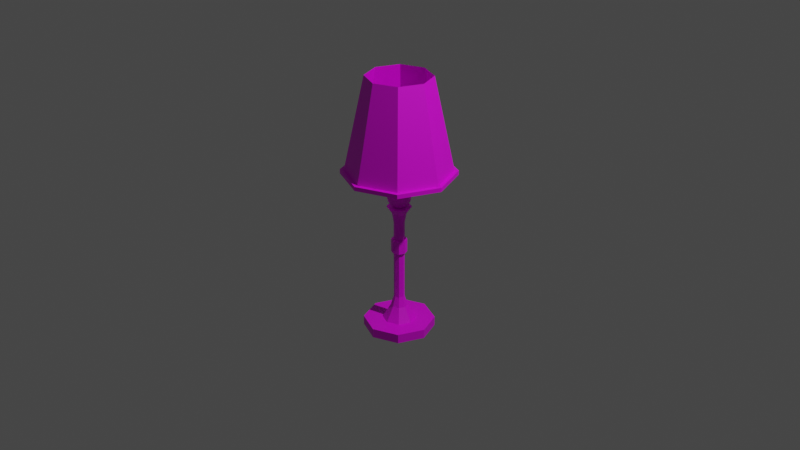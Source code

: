 # Source: multidecor_silvered_desk_lamp.blend  (saved by Blender 2.82.7; exported with 4.5.12 LTS)
import bpy
from mathutils import Matrix  # noqa: F401  (used for matrix-valued properties, if any)

bpy.ops.wm.read_factory_settings(use_empty=True)
scene = bpy.context.scene
scene.name = 'Scene'

# ---- collections
col_collection = bpy.data.collections.new('Collection'); scene.collection.children.link(col_collection)

# ---- images (referenced by path relative to the original .blend; pixels are not part of the script)
import os
ASSET_DIR = os.environ.get("B2B_ASSET_DIR", "")  # directory of the original .blend (textures are referenced by path, not embedded)
HERE = os.path.dirname(os.path.abspath(__file__))  # packed textures are extracted next to this script under _unpacked/

def load_image(name, relpath, width, height, colorspace="sRGB"):
    """Load a texture the original file referenced (path relative to the .blend, or extracted next to this script)."""
    p = next((c for c in (os.path.join(HERE, relpath), os.path.join(ASSET_DIR, relpath)) if relpath and os.path.exists(c)), "")
    if p:
        img = bpy.data.images.load(p, check_existing=True)
        img.name = name
    else:  # same state as the original file: an image datablock whose file is absent (Cycles renders it pink)
        img = bpy.data.images.new(name, width, height)
        img.source = "FILE"
        img.filepath = "//" + (relpath or name)
    img.colorspace_settings.name = colorspace
    return img
img_multidecor_silvered_lampshade_png = load_image('multidecor_silvered_lampshade.png', 'multidecor_silvered_lampshade.png', 1024, 1024, 'sRGB')
img_multidecor_silver_material_png = load_image('multidecor_silver_material.png', 'multidecor_silver_material.png', 1024, 1024, 'sRGB')

# ---- materials (node trees are filled in below, after node groups)
mat_material_001 = bpy.data.materials.new('Material.001')
mat_material_001.use_transparent_shadow = False
mat_material_002 = bpy.data.materials.new('Material.002')
mat_material_002.use_transparent_shadow = False

# ---- material node trees
mat_material_001.use_nodes = True; mat_material_001.node_tree.nodes.clear()
_N = mat_material_001.node_tree.nodes; _L = mat_material_001.node_tree.links
n0 = _N.new('ShaderNodeOutputMaterial'); n0.name = 'Material Output'; n0.location = (300, 300)
n1 = _N.new('ShaderNodeBsdfPrincipled'); n1.name = 'Principled BSDF'; n1.location = (10, 300)
n1.distribution = 'GGX'
n1.subsurface_method = 'BURLEY'
n1.inputs[3].default_value = 1.45
n1.inputs[27].default_value = (0.0, 0.0, 0.0, 1.0)
n1.inputs[28].default_value = 1.0
n2 = _N.new('ShaderNodeTexImage'); n2.name = 'Image Texture'; n2.location = (-280, 280)
n2.image = img_multidecor_silvered_lampshade_png
n2.interpolation = 'Closest'
_L.new(n1.outputs[0], n0.inputs[0])
_L.new(n2.outputs[0], n1.inputs[0])
n0.is_active_output = True
mat_material_002.use_nodes = True; mat_material_002.node_tree.nodes.clear()
_N = mat_material_002.node_tree.nodes; _L = mat_material_002.node_tree.links
n0 = _N.new('ShaderNodeOutputMaterial'); n0.name = 'Material Output'; n0.location = (300, 300)
n1 = _N.new('ShaderNodeBsdfPrincipled'); n1.name = 'Principled BSDF'; n1.location = (10, 300)
n1.distribution = 'GGX'
n1.subsurface_method = 'BURLEY'
n1.inputs[3].default_value = 1.45
n1.inputs[27].default_value = (0.0, 0.0, 0.0, 1.0)
n1.inputs[28].default_value = 1.0
n2 = _N.new('ShaderNodeTexImage'); n2.name = 'Image Texture'; n2.location = (-280, 280)
n2.image = img_multidecor_silver_material_png
n2.interpolation = 'Closest'
_L.new(n1.outputs[0], n0.inputs[0])
_L.new(n2.outputs[0], n1.inputs[0])
n0.is_active_output = True

# ---- world
world_world = bpy.data.worlds.new('World'); scene.world = world_world
world_world.use_nodes = True; world_world.node_tree.nodes.clear()
_N = world_world.node_tree.nodes; _L = world_world.node_tree.links
n0 = _N.new('ShaderNodeOutputWorld'); n0.name = 'World Output'; n0.location = (300, 300)
n1 = _N.new('ShaderNodeBackground'); n1.name = 'Background'; n1.location = (10, 300)
n1.inputs[0].default_value = (0.05088, 0.05088, 0.05088, 1.0)
_L.new(n1.outputs[0], n0.inputs[0])
n0.is_active_output = True
world_world.color = (0.05088, 0.05088, 0.05088)
world_world.use_sun_shadow = False
world_world.sun_shadow_jitter_overblur = 0.0

# ---- cameras
cam_camera = bpy.data.cameras.new('Camera')
cam_camera.clip_end = 100.0
cam_camera.ortho_scale = 7.314

# ---- lights
light_light = bpy.data.lights.new('Light', 'POINT')
light_light.transmission_factor = 0.0
light_light.energy = 1000.0
light_light.shadow_soft_size = 0.1
light_light.shadow_maximum_resolution = 0.006
light_light.use_absolute_resolution = True

# ---- meshes
me_cylinder = bpy.data.meshes.new('Cylinder')
me_cylinder.from_pydata([(-1.304e-08, 0.75, -1.0), (-1.304e-08, 0.75, -0.8), (0.5303, 0.5303, -1.0), (0.5303, 0.5303, -0.8), (0.75, -3.278e-08, -1.0), (0.75, -3.278e-08, -0.8), (0.5303, -0.5303, -1.0), (0.5303, -0.5303, -0.8), (-7.861e-08, -0.75, -1.0), (-7.861e-08, -0.75, -0.8), (-0.5303, -0.5303, -1.0), (-0.5303, -0.5303, -0.8), (-0.75, 8.944e-09, -1.0), (-0.75, 8.944e-09, -0.8), (-0.5303, 0.5303, -1.0), (-0.5303, 0.5303, -0.8), (-9.357e-08, 0.3515, -0.8), (-9.088e-08, 0.1753, -0.4975), (0.2486, 0.2486, -0.8), (0.124, 0.124, -0.4975), (0.3515, -1.48e-08, -0.8), (0.1753, -9.248e-09, -0.4975), (0.2486, -0.2486, -0.8), (0.124, -0.124, -0.4975), (-1.243e-07, -0.3515, -0.8), (-1.062e-07, -0.1753, -0.4975), (-0.2486, -0.2486, -0.8), (-0.124, -0.124, -0.4975), (-0.3515, 4.758e-09, -0.8), (-0.1753, 5.055e-10, -0.4975), (-0.2486, 0.2486, -0.8), (-0.124, 0.124, -0.4975), (0.07973, 0.07973, -0.28), (-9.069e-08, 0.1127, -0.28), (0.1127, -6.286e-09, -0.28), (0.07973, -0.07973, -0.28), (-1.006e-07, -0.1127, -0.28), (-0.07973, -0.07973, -0.28), (-0.1127, -1.26e-11, -0.28), (-0.07973, 0.07973, -0.28), (0.07973, 0.07973, 0.7597), (-9.069e-08, 0.1127, 0.7597), (0.1127, -6.286e-09, 0.7597), (0.07973, -0.07973, 0.7597), (-1.006e-07, -0.1127, 0.7597), (-0.07973, -0.07973, 0.7597), (-0.1127, -1.26e-11, 0.7597), (-0.07973, 0.07973, 0.7597), (0.1171, 0.1171, 0.7597), (-9.005e-08, 0.1656, 0.7597), (0.1656, -6.636e-09, 0.7597), (0.1171, -0.1171, 0.7597), (-1.045e-07, -0.1656, 0.7597), (-0.1171, -0.1171, 0.7597), (-0.1656, 2.578e-09, 0.7597), (-0.1171, 0.1171, 0.7597), (0.1171, 0.1171, 1.046), (-9.005e-08, 0.1656, 1.046), (0.1656, -6.636e-09, 1.046), (0.1171, -0.1171, 1.046), (-1.045e-07, -0.1656, 1.046), (-0.1171, -0.1171, 1.046), (-0.1656, 2.578e-09, 1.046), (-0.1171, 0.1171, 1.046), (0.07973, 0.07973, 1.046), (-9.174e-08, 0.1127, 1.046), (0.1127, -5.874e-09, 1.046), (0.07973, -0.07973, 1.046), (-1.016e-07, -0.1127, 1.046), (-0.07973, -0.07973, 1.046), (-0.1127, 3.987e-10, 1.046), (-0.07973, 0.07973, 1.046), (0.07973, 0.07973, 1.424), (-9.174e-08, 0.1127, 1.424), (0.1127, -5.874e-09, 1.424), (0.07973, -0.07973, 1.424), (-1.016e-07, -0.1127, 1.424), (-0.07973, -0.07973, 1.424), (-0.1127, 3.987e-10, 1.424), (-0.07973, 0.07973, 1.424), (0.1051, 0.1051, 1.625), (-9.032e-08, 0.1487, 1.625), (0.1487, -3.748e-09, 1.625), (0.1051, -0.1051, 1.625), (-1.033e-07, -0.1487, 1.625), (-0.1051, -0.1051, 1.625), (-0.1487, 4.524e-09, 1.625), (-0.1051, 0.1051, 1.625), (0.1846, 0.1846, 1.779), (-8.594e-08, 0.261, 1.779), (0.261, 3.839e-10, 1.779), (0.1846, -0.1846, 1.779), (-1.088e-07, -0.261, 1.779), (-0.1846, -0.1846, 1.779), (-0.261, 1.491e-08, 1.779), (-0.1846, 0.1846, 1.779), (-9.575e-08, 0.1777, 2.189), (-9.575e-08, 0.2322, 1.915), (-9.575e-08, 0.1777, 1.834), (-9.575e-08, 0.09619, 1.779), (0.0481, 0.08331, 2.244), (0.08887, 0.1539, 2.189), (0.1161, 0.2011, 2.108), (0.1257, 0.2177, 2.012), (0.1161, 0.2011, 1.915), (0.08887, 0.1539, 1.834), (0.0481, 0.08331, 1.779), (-1.286e-07, 1.07e-07, 2.263), (0.08331, 0.0481, 2.244), (0.1539, 0.08887, 2.189), (0.2011, 0.1161, 2.108), (0.2177, 0.1257, 2.012), (0.2011, 0.1161, 1.915), (0.1539, 0.08887, 1.834), (0.08331, 0.0481, 1.779), (0.09619, 1.268e-07, 2.244), (0.1777, 1.23e-07, 2.189), (0.2322, 1.155e-07, 2.108), (0.2514, 1.23e-07, 2.012), (0.2322, 1.155e-07, 1.915), (0.1777, 1.23e-07, 1.834), (0.09619, 1.268e-07, 1.779), (0.08331, -0.0481, 2.244), (0.1539, -0.08887, 2.189), (0.2011, -0.1161, 2.108), (0.2177, -0.1257, 2.012), (0.2011, -0.1161, 1.915), (0.1539, -0.08887, 1.834), (0.08331, -0.0481, 1.779), (0.0481, -0.08331, 2.244), (0.08887, -0.1539, 2.189), (0.1161, -0.2011, 2.108), (0.1257, -0.2177, 2.012), (0.1161, -0.2011, 1.915), (0.08887, -0.1539, 1.834), (0.0481, -0.08331, 1.779), (-0.1277, 0.1277, 2.668), (-0.1277, 0.1277, 2.244), (-9.6e-08, -0.09619, 2.244), (-1.072e-07, -0.1777, 2.189), (-1.072e-07, -0.2322, 2.108), (-1.072e-07, -0.2514, 2.012), (-1.072e-07, -0.2322, 1.915), (-1.072e-07, -0.1777, 1.834), (-9.974e-08, -0.09619, 1.779), (-0.1806, 1.115e-07, 2.668), (-0.1806, 1.115e-07, 2.244), (-0.0481, -0.08331, 2.244), (-0.08887, -0.1539, 2.189), (-0.1161, -0.2011, 2.108), (-0.1257, -0.2177, 2.012), (-0.1161, -0.2011, 1.915), (-0.08887, -0.1539, 1.834), (-0.0481, -0.08331, 1.779), (-0.1277, -0.1277, 2.668), (-0.1277, -0.1277, 2.244), (-0.08331, -0.0481, 2.244), (-0.1539, -0.08887, 2.189), (-0.2011, -0.1161, 2.108), (-0.2177, -0.1257, 2.012), (-0.2011, -0.1161, 1.915), (-0.1539, -0.08887, 1.834), (-0.08331, -0.0481, 1.779), (-1.474e-07, -0.1806, 2.668), (-1.474e-07, -0.1806, 2.244), (-0.09619, 1.305e-07, 2.244), (-0.1777, 1.455e-07, 2.189), (-0.2322, 1.38e-07, 2.108), (-0.2514, 1.455e-07, 2.012), (-0.2322, 1.38e-07, 1.915), (-0.1777, 1.455e-07, 1.834), (-0.09619, 1.305e-07, 1.779), (0.1277, -0.1277, 2.668), (0.1277, -0.1277, 2.244), (-0.08331, 0.0481, 2.244), (-0.1539, 0.08887, 2.189), (-0.2011, 0.1161, 2.108), (-0.2177, 0.1257, 2.012), (-0.2011, 0.1161, 1.915), (-0.1539, 0.08887, 1.834), (-0.08331, 0.0481, 1.779), (-9.575e-08, 1.259e-07, 1.76), (0.1806, 1.014e-07, 2.668), (-0.0481, 0.08331, 2.244), (-0.08887, 0.1539, 2.189), (-0.1161, 0.2011, 2.108), (-0.1257, 0.2177, 2.012), (-0.1161, 0.2011, 1.915), (-0.08887, 0.1539, 1.834), (-0.0481, 0.08331, 1.779), (0.1806, 1.014e-07, 2.244), (0.1277, 0.1277, 2.668), (-9.225e-08, 0.09619, 2.244), (0.1277, 0.1277, 2.244), (-8.476e-08, 0.2322, 2.108), (-7.727e-08, 0.2514, 2.012), (-1.316e-07, 0.1806, 2.668), (-1.316e-07, 0.1806, 2.244), (-1.233e-07, 0.368, 2.91), (-0.2602, 0.2602, 2.91), (-0.368, 1.208e-07, 2.91), (-0.2602, -0.2602, 2.91), (-1.555e-07, -0.368, 2.91), (0.2602, -0.2602, 2.91), (0.368, 1.003e-07, 2.91), (0.2602, 0.2602, 2.91), (-0.0443, 0.07672, 2.91), (-0.06087, -0.1054, 3.059), (-1.421e-07, 0.1217, 3.761), (-0.07953, -0.1377, 3.114), (-0.08608, -0.1491, 3.18), (-0.06087, 0.1054, 2.952), (-1.499e-07, -0.1217, 3.059), (0.03294, 0.05706, 3.799), (0.06087, 0.1054, 3.761), (0.07953, 0.1377, 3.705), (0.08608, 0.1491, 3.64), (-1.499e-07, -0.1591, 3.114), (-1.646e-07, 2.068e-07, 3.812), (0.05705, 0.03294, 3.799), (0.1054, 0.06087, 3.761), (0.1377, 0.07953, 3.705), (0.1491, 0.08608, 3.64), (-1.499e-07, -0.1722, 3.18), (-0.1054, 0.06087, 2.952), (0.06588, 2.204e-07, 3.799), (0.1217, 2.178e-07, 3.761), (0.1591, 2.127e-07, 3.705), (0.1722, 2.178e-07, 3.64), (0.06087, -0.1054, 3.059), (0.07953, -0.1377, 3.114), (0.05705, -0.03294, 3.799), (0.1054, -0.06087, 3.761), (0.1377, -0.07953, 3.705), (0.1491, -0.08608, 3.64), (0.08608, -0.1491, 3.18), (-0.1217, 2.332e-07, 2.952), (0.03294, -0.05705, 3.799), (0.06087, -0.1054, 3.761), (0.07953, -0.1377, 3.705), (0.08608, -0.1491, 3.64), (0.1054, -0.06087, 3.059), (0.1377, -0.07953, 3.114), (-1.422e-07, -0.06588, 3.799), (-1.499e-07, -0.1217, 3.761), (-1.499e-07, -0.1591, 3.705), (-1.499e-07, -0.1722, 3.64), (0.1491, -0.08608, 3.18), (-0.1054, -0.06087, 2.952), (-0.03294, -0.05705, 3.799), (-0.06087, -0.1054, 3.761), (-0.07953, -0.1377, 3.705), (-0.08608, -0.1491, 3.64), (0.1217, 2.178e-07, 3.059), (0.1591, 2.127e-07, 3.114), (-0.05705, -0.03294, 3.799), (-0.1054, -0.06087, 3.761), (-0.1377, -0.07953, 3.705), (-0.1491, -0.08608, 3.64), (-0.0443, -0.07672, 2.91), (0.1722, 2.178e-07, 3.18), (-1.421e-07, 0.1217, 2.952), (-0.06588, 2.229e-07, 3.799), (-0.1217, 2.332e-07, 3.761), (-0.1591, 2.281e-07, 3.705), (-0.1722, 2.332e-07, 3.64), (-1.489e-07, -0.08859, 2.91), (0.0443, -0.07672, 2.91), (0.07672, -0.0443, 2.91), (0.1054, 0.06087, 3.059), (0.1377, 0.07953, 3.114), (-0.05705, 0.03294, 3.799), (-0.1054, 0.06087, 3.761), (-0.1377, 0.07953, 3.705), (-0.1491, 0.08608, 3.64), (0.08859, 2.188e-07, 2.91), (0.07672, 0.0443, 2.91), (0.0443, 0.07672, 2.91), (-1.431e-07, 0.08859, 2.91), (0.1491, 0.08608, 3.18), (-0.03294, 0.05706, 3.799), (-0.06087, 0.1054, 3.761), (-0.07953, 0.1377, 3.705), (-0.08608, 0.1491, 3.64), (-0.07672, -0.0443, 2.91), (-0.08859, 2.3e-07, 2.91), (-0.07672, 0.0443, 2.91), (0.06087, 0.1054, 2.952), (0.06087, 0.1054, 3.059), (-1.397e-07, 0.06588, 3.799), (0.07953, 0.1377, 3.114), (-1.346e-07, 0.1591, 3.705), (-1.294e-07, 0.1722, 3.64), (0.08608, 0.1491, 3.18), (0.1054, 0.06087, 2.952), (-1.421e-07, 0.1217, 3.059), (-1.421e-07, 0.1591, 3.114), (-0.1491, -0.08608, 3.18), (-0.1377, -0.07953, 3.114), (-0.1054, -0.06087, 3.059), (0.1217, 2.178e-07, 2.952), (-0.1722, 2.332e-07, 3.18), (-0.1591, 2.281e-07, 3.114), (-0.1217, 2.332e-07, 3.059), (0.1054, -0.06087, 2.952), (-0.1491, 0.08608, 3.18), (-0.1377, 0.07953, 3.114), (-0.1054, 0.06087, 3.059), (0.06087, -0.1054, 2.952), (-1.499e-07, -0.1217, 2.952), (-0.08608, 0.1491, 3.18), (-0.07953, 0.1377, 3.114), (-0.06087, 0.1054, 3.059), (-0.06087, -0.1054, 2.952), (-1.294e-07, 0.1722, 3.18), (0.1493, 0.1493, 3.084), (-2.231e-07, 0.2111, 3.084), (-2.211e-07, 0.2658, 2.91), (-2.211e-07, 0.2658, 3.084), (0.1879, 0.1879, 2.91), (0.1879, 0.1879, 3.084), (0.2658, 8.972e-08, 2.91), (0.2658, 8.972e-08, 3.084), (0.1879, -0.1879, 2.91), (0.1879, -0.1879, 3.084), (-2.444e-07, -0.2658, 2.91), (-2.444e-07, -0.2658, 3.084), (-0.1879, -0.1879, 2.91), (-0.1879, -0.1879, 3.084), (-0.2658, 1.045e-07, 2.91), (-0.2658, 1.045e-07, 3.084), (-0.1879, 0.1879, 2.91), (-0.1879, 0.1879, 3.084), (0.2111, 9.157e-08, 3.084), (0.1493, -0.1493, 3.084), (-2.416e-07, -0.2111, 3.084), (-0.1493, -0.1493, 3.084), (-0.2111, 1.033e-07, 3.084), (-0.1493, 0.1493, 3.084), (0.1493, 0.1493, 2.91), (-2.231e-07, 0.2111, 2.91), (0.2111, 9.157e-08, 2.91), (0.1493, -0.1493, 2.91), (-2.416e-07, -0.2111, 2.91), (-0.1493, -0.1493, 2.91), (-0.2111, 1.033e-07, 2.91), (-0.1493, 0.1493, 2.91), (-0.04365, 0.1912, 2.578), (-0.04365, 0.1912, 2.49), (-1.448e-07, 0.2232, 2.415), (-1.448e-07, 0.2232, 2.578), (0.1578, 0.1578, 2.415), (0.1578, 0.1578, 2.578), (0.2232, 9.538e-08, 2.415), (0.2232, 9.538e-08, 2.578), (0.1578, -0.1578, 2.415), (0.1578, -0.1578, 2.578), (-1.643e-07, -0.2232, 2.415), (-1.643e-07, -0.2232, 2.578), (-0.1578, -0.1578, 2.415), (-0.1578, -0.1578, 2.578), (-0.2232, 1.078e-07, 2.415), (-0.2232, 1.078e-07, 2.578), (-0.1578, 0.1578, 2.415), (-0.1578, 0.1578, 2.578), (-0.04365, 1.097, 2.49), (-0.04365, 1.097, 2.578), (0.04365, 0.1912, 2.49), (0.04365, 0.1912, 2.578), (0.04365, 1.097, 2.49), (0.04365, 1.097, 2.578), (-0.1912, -0.04365, 2.578), (-0.1912, -0.04365, 2.49), (-1.097, -0.04365, 2.49), (-1.097, -0.04365, 2.578), (-0.1912, 0.04365, 2.49), (-0.1912, 0.04365, 2.578), (-1.097, 0.04365, 2.49), (-1.097, 0.04365, 2.578), (0.04365, -0.1912, 2.578), (0.04365, -0.1912, 2.49), (0.04365, -1.097, 2.49), (0.04365, -1.097, 2.578), (-0.04365, -0.1912, 2.49), (-0.04365, -0.1912, 2.578), (-0.04365, -1.097, 2.49), (-0.04365, -1.097, 2.578), (0.1912, 0.04365, 2.578), (0.1912, 0.04365, 2.49), (1.097, 0.04365, 2.49), (1.097, 0.04365, 2.578), (0.1912, -0.04365, 2.49), (0.1912, -0.04365, 2.578), (1.097, -0.04365, 2.49), (1.097, -0.04365, 2.578), (0.8353, 0.8353, 2.49), (-1.565e-07, 1.181, 2.49), (-1.565e-07, 1.099, 2.49), (-1.565e-07, 1.099, 2.578), (0.7768, 0.7768, 2.49), (0.7768, 0.7768, 2.578), (1.099, 5.629e-08, 2.49), (1.099, 5.629e-08, 2.578), (0.7768, -0.7768, 2.49), (0.7768, -0.7768, 2.578), (-2.525e-07, -1.099, 2.49), (-2.525e-07, -1.099, 2.578), (-0.7768, -0.7768, 2.49), (-0.7768, -0.7768, 2.578), (-1.099, 1.174e-07, 2.49), (-1.099, 1.174e-07, 2.578), (-0.7768, 0.7768, 2.49), (-0.7768, 0.7768, 2.578), (0.8353, 0.8353, 2.578), (-1.565e-07, 1.181, 2.578), (1.181, 5.267e-08, 2.49), (1.181, 5.267e-08, 2.578), (0.8353, -0.8353, 2.49), (0.8353, -0.8353, 2.578), (-2.597e-07, -1.181, 2.49), (-2.597e-07, -1.181, 2.578), (-0.8353, -0.8353, 2.49), (-0.8353, -0.8353, 2.578), (-1.181, 1.184e-07, 2.49), (-1.181, 1.184e-07, 2.578), (-0.8353, 0.8353, 2.49), (-0.8353, 0.8353, 2.578), (-1.565e-07, 1.099, 2.578), (-1.565e-07, 0.679, 4.542), (0.7768, 0.7768, 2.578), (0.4801, 0.4801, 4.542), (1.099, 5.629e-08, 2.578), (0.679, 7.463e-08, 4.542), (0.7768, -0.7768, 2.578), (0.4801, -0.4801, 4.542), (-2.525e-07, -1.099, 2.578), (-2.158e-07, -0.679, 4.542), (-0.7768, -0.7768, 2.578), (-0.4801, -0.4801, 4.542), (-1.099, 1.174e-07, 2.578), (-0.679, 1.124e-07, 4.542), (-0.7768, 0.7768, 2.578), (-0.4801, 0.4801, 4.542)], [], [(0, 1, 3, 2), (2, 3, 5, 4), (4, 5, 7, 6), (6, 7, 9, 8), (8, 9, 11, 10), (10, 11, 13, 12), (13, 9, 5), (12, 13, 15, 14), (14, 15, 1, 0), (6, 10, 14), (16, 17, 19, 18), (18, 19, 21, 20), (20, 21, 23, 22), (22, 23, 25, 24), (24, 25, 27, 26), (26, 27, 29, 28), (21, 19, 32, 34), (28, 29, 31, 30), (30, 31, 17, 16), (38, 37, 45, 46), (27, 25, 36, 37), (17, 31, 39, 33), (19, 17, 33, 32), (23, 21, 34, 35), (29, 27, 37, 38), (25, 23, 35, 36), (31, 29, 38, 39), (40, 41, 49, 48), (36, 35, 43, 44), (34, 32, 40, 42), (39, 38, 46, 47), (37, 36, 44, 45), (35, 34, 42, 43), (32, 33, 41, 40), (33, 39, 47, 41), (41, 47, 55, 49), (46, 45, 53, 54), (44, 43, 51, 52), (42, 40, 48, 50), (47, 46, 54, 55), (45, 44, 52, 53), (43, 42, 50, 51), (55, 54, 62, 63), (53, 52, 60, 61), (51, 50, 58, 59), (48, 49, 57, 56), (49, 55, 63, 57), (54, 53, 61, 62), (52, 51, 59, 60), (50, 48, 56, 58), (58, 56, 64, 66), (63, 62, 70, 71), (61, 60, 68, 69), (59, 58, 66, 67), (56, 57, 65, 64), (57, 63, 71, 65), (62, 61, 69, 70), (60, 59, 67, 68), (65, 71, 79, 73), (70, 69, 77, 78), (68, 67, 75, 76), (66, 64, 72, 74), (71, 70, 78, 79), (69, 68, 76, 77), (67, 66, 74, 75), (64, 65, 73, 72), (75, 74, 82, 83), (72, 73, 81, 80), (73, 79, 87, 81), (78, 77, 85, 86), (76, 75, 83, 84), (74, 72, 80, 82), (79, 78, 86, 87), (77, 76, 84, 85), (87, 86, 94, 95), (85, 84, 92, 93), (83, 82, 90, 91), (80, 81, 89, 88), (81, 87, 95, 89), (86, 85, 93, 94), (84, 83, 91, 92), (82, 80, 88, 90), (94, 92, 90), (181, 99, 106), (98, 97, 104, 105), (195, 194, 102, 103), (96, 192, 100, 101), (99, 98, 105, 106), (97, 195, 103, 104), (194, 96, 101, 102), (192, 107, 100), (106, 105, 113, 114), (104, 103, 111, 112), (102, 101, 109, 110), (100, 107, 108), (181, 106, 114), (105, 104, 112, 113), (103, 102, 110, 111), (101, 100, 108, 109), (112, 111, 118, 119), (110, 109, 116, 117), (108, 107, 115), (181, 114, 121), (113, 112, 119, 120), (111, 110, 117, 118), (109, 108, 115, 116), (114, 113, 120, 121), (181, 121, 128), (120, 119, 126, 127), (118, 117, 124, 125), (116, 115, 122, 123), (121, 120, 127, 128), (119, 118, 125, 126), (117, 116, 123, 124), (115, 107, 122), (125, 124, 131, 132), (123, 122, 129, 130), (128, 127, 134, 135), (126, 125, 132, 133), (124, 123, 130, 131), (122, 107, 129), (181, 128, 135), (127, 126, 133, 134), (135, 134, 143, 144), (133, 132, 141, 142), (131, 130, 139, 140), (129, 107, 138), (181, 135, 144), (134, 133, 142, 143), (132, 131, 140, 141), (130, 129, 138, 139), (140, 139, 148, 149), (138, 107, 147), (181, 144, 153), (143, 142, 151, 152), (141, 140, 149, 150), (139, 138, 147, 148), (144, 143, 152, 153), (142, 141, 150, 151), (181, 153, 162), (152, 151, 160, 161), (150, 149, 158, 159), (148, 147, 156, 157), (153, 152, 161, 162), (151, 150, 159, 160), (149, 148, 157, 158), (147, 107, 156), (157, 156, 165, 166), (162, 161, 170, 171), (160, 159, 168, 169), (158, 157, 166, 167), (156, 107, 165), (181, 162, 171), (161, 160, 169, 170), (159, 158, 167, 168), (171, 170, 179, 180), (169, 168, 177, 178), (167, 166, 175, 176), (165, 107, 174), (181, 171, 180), (170, 169, 178, 179), (168, 167, 176, 177), (166, 165, 174, 175), (174, 107, 183), (181, 180, 189), (179, 178, 187, 188), (177, 176, 185, 186), (175, 174, 183, 184), (180, 179, 188, 189), (178, 177, 186, 187), (176, 175, 184, 185), (188, 187, 97, 98), (186, 185, 194, 195), (184, 183, 192, 96), (189, 188, 98, 99), (187, 186, 195, 97), (185, 184, 96, 194), (183, 107, 192), (181, 189, 99), (197, 196, 191, 193), (193, 191, 182, 190), (190, 182, 172, 173), (173, 172, 163, 164), (164, 163, 154, 155), (155, 154, 145, 146), (172, 182, 204, 203), (146, 145, 136, 137), (137, 136, 196, 197), (137, 193, 173), (203, 204, 200), (182, 191, 205, 204), (163, 172, 203, 202), (196, 136, 199, 198), (191, 196, 198, 205), (136, 145, 200, 199), (145, 154, 201, 200), (154, 163, 202, 201), (292, 291, 215, 216), (208, 289, 213, 214), (291, 208, 214, 215), (289, 218, 213), (215, 214, 220, 221), (213, 218, 219), (216, 215, 221, 222), (214, 213, 219, 220), (221, 220, 226, 227), (219, 218, 225), (222, 221, 227, 228), (220, 219, 225, 226), (228, 227, 233, 234), (226, 225, 231, 232), (227, 226, 232, 233), (225, 218, 231), (234, 233, 239, 240), (232, 231, 237, 238), (233, 232, 238, 239), (231, 218, 237), (239, 238, 244, 245), (237, 218, 243), (240, 239, 245, 246), (238, 237, 243, 244), (245, 244, 250, 251), (243, 218, 249), (246, 245, 251, 252), (244, 243, 249, 250), (252, 251, 257, 258), (250, 249, 255, 256), (251, 250, 256, 257), (249, 218, 255), (256, 255, 262, 263), (257, 256, 263, 264), (255, 218, 262), (258, 257, 264, 265), (274, 283, 310, 305), (292, 216, 293, 314), (264, 263, 272, 273), (262, 218, 271), (283, 292, 314, 310), (258, 265, 301, 297), (265, 264, 273, 274), (263, 262, 271, 272), (271, 218, 280), (246, 252, 210, 223), (222, 228, 260, 279), (274, 273, 282, 283), (272, 271, 280, 281), (252, 258, 297, 210), (228, 234, 247, 260), (273, 272, 281, 282), (234, 240, 235, 247), (283, 282, 291, 292), (281, 280, 289, 208), (265, 274, 305, 301), (240, 246, 223, 235), (282, 281, 208, 291), (280, 218, 289), (216, 222, 279, 293), (308, 309, 266, 267), (295, 296, 290, 288), (287, 294, 276, 277), (296, 314, 293, 290), (304, 308, 267, 268), (290, 293, 279, 270), (224, 211, 206, 286), (288, 290, 270, 269), (270, 279, 260, 254), (313, 248, 284, 259), (269, 270, 254, 253), (261, 287, 277, 278), (248, 236, 285, 284), (253, 254, 242, 241), (300, 304, 268, 275), (254, 260, 247, 242), (211, 261, 278, 206), (242, 247, 235, 230), (309, 313, 259, 266), (241, 242, 230, 229), (236, 224, 286, 285), (230, 235, 223, 217), (294, 300, 275, 276), (229, 230, 217, 212), (241, 229, 308, 304), (212, 217, 209, 207), (295, 288, 287, 261), (217, 223, 210, 209), (253, 241, 304, 300), (207, 209, 298, 299), (288, 269, 294, 287), (209, 210, 297, 298), (212, 207, 313, 309), (298, 297, 301, 302), (307, 312, 211, 224), (299, 298, 302, 303), (312, 295, 261, 211), (302, 301, 305, 306), (303, 307, 224, 236), (303, 302, 306, 307), (229, 212, 309, 308), (307, 306, 311, 312), (207, 299, 248, 313), (306, 305, 310, 311), (312, 311, 296, 295), (269, 253, 300, 294), (311, 310, 314, 296), (299, 303, 236, 248), (337, 336, 344, 345), (333, 315, 339, 341), (317, 318, 320, 319), (326, 324, 334, 335), (319, 320, 322, 321), (334, 333, 341, 342), (332, 330, 337, 338), (321, 322, 324, 323), (335, 334, 342, 343), (324, 322, 333, 334), (323, 324, 326, 325), (315, 316, 340, 339), (320, 318, 316, 315), (325, 326, 328, 327), (336, 335, 343, 344), (330, 328, 336, 337), (327, 328, 330, 329), (328, 326, 335, 336), (322, 320, 315, 333), (329, 330, 332, 331), (316, 338, 346, 340), (338, 337, 345, 346), (331, 332, 318, 317), (318, 332, 338, 316), (349, 350, 352, 351), (370, 366, 347, 368), (351, 352, 354, 353), (365, 369, 367, 348), (353, 354, 356, 355), (355, 356, 358, 357), (369, 370, 368, 367), (357, 358, 360, 359), (359, 360, 362, 361), (356, 354, 362), (348, 347, 366, 365), (361, 362, 364, 363), (363, 364, 350, 349), (351, 355, 359), (378, 374, 371, 376), (373, 377, 375, 372), (377, 378, 376, 375), (372, 371, 374, 373), (386, 382, 379, 384), (381, 385, 383, 380), (385, 386, 384, 383), (380, 379, 382, 381), (394, 390, 387, 392), (389, 393, 391, 388), (393, 394, 392, 391), (388, 387, 390, 389), (407, 405, 419, 421), (410, 412, 426, 424), (397, 399, 400, 398), (412, 398, 414, 426), (425, 426, 414, 396), (399, 401, 402, 400), (408, 410, 424, 422), (423, 424, 426, 425), (401, 403, 404, 402), (402, 404, 418, 416), (421, 422, 424, 423), (403, 405, 406, 404), (397, 411, 425, 396), (419, 420, 422, 421), (405, 407, 408, 406), (409, 407, 421, 423), (417, 418, 420, 419), (407, 409, 410, 408), (395, 413, 416, 415), (415, 416, 418, 417), (409, 411, 412, 410), (401, 399, 395, 415), (403, 401, 415, 417), (411, 397, 398, 412), (396, 414, 413, 395), (399, 397, 396, 395), (400, 402, 416, 413), (406, 408, 422, 420), (405, 403, 417, 419), (411, 409, 423, 425), (398, 400, 413, 414), (404, 406, 420, 418), (427, 428, 430, 429), (429, 430, 432, 431), (431, 432, 434, 433), (433, 434, 436, 435), (435, 436, 438, 437), (437, 438, 440, 439), (439, 440, 442, 441), (441, 442, 428, 427), (5, 3, 1), (1, 15, 13), (13, 11, 9), (9, 7, 5), (5, 1, 13), (14, 0, 2), (2, 4, 6), (6, 8, 10), (10, 12, 14), (14, 2, 6), (90, 88, 89), (89, 95, 90), (95, 94, 90), (94, 93, 92), (92, 91, 90), (137, 197, 193), (193, 190, 173), (173, 164, 155), (155, 146, 173), (146, 137, 173), (204, 205, 200), (205, 198, 200), (198, 199, 200), (200, 201, 202), (202, 203, 200), (354, 352, 362), (352, 350, 362), (350, 364, 362), (362, 360, 358), (358, 356, 362), (363, 349, 351), (351, 353, 355), (355, 357, 359), (359, 361, 363), (363, 351, 359)])
me_cylinder.polygons.foreach_set('material_index', [1, 1, 1, 1, 1, 1, 1, 1, 1, 1, 1, 1, 1, 1, 1, 1, 1, 1, 1, 1, 1, 1, 1, 1, 1, 1, 1, 1, 1, 1, 1, 1, 1, 1, 1, 1, 1, 1, 1, 1, 1, 1, 1, 1, 1, 1, 1, 1, 1, 1, 1, 1, 1, 1, 1, 1, 1, 1, 1, 1, 1, 1, 1, 1, 1, 1, 1, 1, 1, 1, 1, 1, 1, 1, 1, 1, 1, 1, 1, 1, 1, 1, 1, 1, 1, 1, 1, 1, 1, 1, 1, 1, 1, 1, 1, 1, 1, 1, 1, 1, 1, 1, 1, 1, 1, 1, 1, 1, 1, 1, 1, 1, 1, 1, 1, 1, 1, 1, 1, 1, 1, 1, 1, 1, 1, 1, 1, 1, 1, 1, 1, 1, 1, 1, 1, 1, 1, 1, 1, 1, 1, 1, 1, 1, 1, 1, 1, 1, 1, 1, 1, 1, 1, 1, 1, 1, 1, 1, 1, 1, 1, 1, 1, 1, 1, 1, 1, 1, 1, 1, 1, 1, 1, 1, 1, 1, 1, 1, 1, 1, 1, 1, 1, 1, 1, 1, 1, 1, 1, 1, 1, 1, 1, 1, 1, 1, 1, 0, 0, 0, 0, 0, 0, 0, 0, 0, 0, 0, 0, 0, 0, 0, 0, 0, 0, 0, 0, 0, 0, 0, 0, 0, 0, 0, 0, 0, 0, 0, 0, 0, 0, 0, 0, 0, 0, 0, 0, 0, 0, 0, 0, 0, 0, 0, 0, 0, 0, 0, 0, 0, 0, 0, 0, 0, 0, 0, 0, 1, 0, 1, 0, 1, 0, 1, 0, 0, 1, 0, 1, 1, 0, 1, 0, 1, 0, 1, 0, 1, 0, 1, 0, 0, 0, 0, 0, 0, 0, 0, 0, 0, 0, 0, 0, 0, 0, 0, 0, 0, 0, 0, 0, 0, 0, 0, 0, 1, 1, 1, 1, 1, 1, 1, 1, 1, 1, 1, 1, 1, 1, 1, 1, 1, 1, 1, 1, 1, 1, 1, 1, 0, 0, 0, 0, 0, 0, 0, 0, 0, 0, 0, 0, 0, 0, 0, 0, 0, 0, 0, 0, 0, 0, 0, 0, 0, 0, 0, 0, 0, 0, 0, 0, 0, 0, 0, 0, 0, 0, 0, 0, 0, 0, 0, 0, 0, 0, 0, 0, 0, 0, 0, 0, 0, 0, 0, 0, 0, 0, 0, 0, 0, 0, 0, 0, 0, 0, 1, 1, 1, 1, 1, 1, 1, 1, 1, 1, 1, 1, 1, 1, 1, 1, 1, 1, 1, 1, 1, 1, 1, 1, 1, 0, 0, 0, 0, 0, 0, 0, 0, 0, 0])
_uv = me_cylinder.uv_layers.new(name='UVMap')
_uv.uv.foreach_set('vector', [0.5189, 0.9996, 0.4754, 0.9996, 0.4754, 0.8747, 0.5189, 0.8747, 0.5189, 0.8747, 0.4754, 0.8747, 0.4754, 0.7498, 0.5189, 0.7498, 0.5189, 0.7498, 0.4754, 0.7498, 0.4754, 0.6249, 0.5189, 0.6249, 0.5189, 0.6249, 0.4754, 0.6249, 0.4754, 0.5, 0.5189, 0.5, 0.5189, 0.5, 0.4754, 0.5, 0.4754, 0.3751, 0.5189, 0.3751, 0.5189, 0.3751, 0.4754, 0.3751, 0.4754, 0.2502, 0.5189, 0.2502, 0.0887, 0.3027, 0.3019, 0.391, 0.2136, 0.6042, 0.5189, 0.2502, 0.4754, 0.2502, 0.4754, 0.1253, 0.5189, 0.1253, 0.5189, 0.1253, 0.4754, 0.1253, 0.4754, 0.0003738, 0.5189, 0.0003737, 0.3019, 0.0887, 0.2136, 0.3019, 0.0003738, 0.2136, 0.6434, 0.778, 0.5686, 0.7633, 0.5686, 0.7341, 0.6434, 0.7195, 0.7309, 0.4513, 0.6562, 0.4366, 0.6562, 0.4074, 0.7309, 0.3927, 0.2728, 0.7692, 0.198, 0.7545, 0.198, 0.7253, 0.2728, 0.7107, 0.4264, 0.6976, 0.3517, 0.6829, 0.3517, 0.6537, 0.4264, 0.639, 0.7679, 0.7187, 0.6931, 0.704, 0.6931, 0.6748, 0.7679, 0.6602, 0.4264, 0.7569, 0.3517, 0.7422, 0.3517, 0.713, 0.4264, 0.6983, 0.6562, 0.4074, 0.6562, 0.4366, 0.6072, 0.4314, 0.6072, 0.4126, 0.7679, 0.778, 0.6931, 0.7633, 0.6931, 0.7341, 0.7679, 0.7195, 0.6434, 0.7187, 0.5686, 0.704, 0.5686, 0.6748, 0.6434, 0.6602, 0.7459, 0.03793, 0.7459, 0.05671, 0.5197, 0.05671, 0.5197, 0.03793, 0.6931, 0.6748, 0.6931, 0.704, 0.6441, 0.6988, 0.6441, 0.68, 0.5686, 0.6748, 0.5686, 0.704, 0.5197, 0.6988, 0.5197, 0.68, 0.5686, 0.7341, 0.5686, 0.7633, 0.5197, 0.7581, 0.5197, 0.7393, 0.198, 0.7253, 0.198, 0.7545, 0.1491, 0.7493, 0.1491, 0.7305, 0.3517, 0.713, 0.3517, 0.7422, 0.3027, 0.737, 0.3027, 0.7182, 0.3517, 0.6537, 0.3517, 0.6829, 0.3027, 0.6777, 0.3027, 0.6589, 0.6931, 0.7341, 0.6931, 0.7633, 0.6441, 0.7581, 0.6441, 0.7393, 0.3118, 0.2986, 0.3027, 0.2712, 0.3181, 0.2599, 0.3267, 0.2965, 0.7459, 0.07548, 0.7459, 0.09426, 0.5197, 0.09426, 0.5197, 0.07548, 0.7459, 0.113, 0.7459, 0.1318, 0.5197, 0.1318, 0.5197, 0.113, 0.7459, 0.01915, 0.7459, 0.03793, 0.5197, 0.03793, 0.5197, 0.01915, 0.7459, 0.05671, 0.7459, 0.07548, 0.5197, 0.07548, 0.5197, 0.05671, 0.7459, 0.09426, 0.7459, 0.113, 0.5197, 0.113, 0.5197, 0.09426, 0.7459, 0.1318, 0.7459, 0.1506, 0.5197, 0.1506, 0.5197, 0.1318, 0.7459, 0.0003742, 0.7459, 0.01915, 0.5197, 0.01915, 0.5197, 0.0003737, 0.3027, 0.4627, 0.3127, 0.4423, 0.3238, 0.4461, 0.3119, 0.4732, 0.3159, 0.4197, 0.3169, 0.3965, 0.3292, 0.3975, 0.3279, 0.4215, 0.3168, 0.373, 0.3162, 0.349, 0.3291, 0.3494, 0.3293, 0.3736, 0.3149, 0.3245, 0.3118, 0.2986, 0.3267, 0.2965, 0.3285, 0.3243, 0.3127, 0.4423, 0.3159, 0.4197, 0.3279, 0.4215, 0.3238, 0.4461, 0.3169, 0.3965, 0.3168, 0.373, 0.3293, 0.3736, 0.3292, 0.3975, 0.3162, 0.349, 0.3149, 0.3245, 0.3285, 0.3243, 0.3291, 0.3494, 0.3238, 0.4461, 0.3279, 0.4215, 0.3802, 0.42, 0.3819, 0.4477, 0.3292, 0.3975, 0.3293, 0.3736, 0.3793, 0.3707, 0.3795, 0.3949, 0.3291, 0.3494, 0.3285, 0.3243, 0.3807, 0.3227, 0.3795, 0.3467, 0.3267, 0.2965, 0.3181, 0.2599, 0.3967, 0.2711, 0.3848, 0.2981, 0.3119, 0.4732, 0.3238, 0.4461, 0.3819, 0.4477, 0.3905, 0.4843, 0.3279, 0.4215, 0.3292, 0.3975, 0.3795, 0.3949, 0.3802, 0.42, 0.3293, 0.3736, 0.3291, 0.3494, 0.3795, 0.3467, 0.3793, 0.3707, 0.3285, 0.3243, 0.3267, 0.2965, 0.3848, 0.2981, 0.3807, 0.3227, 0.3807, 0.3227, 0.3848, 0.2981, 0.396, 0.302, 0.3927, 0.3245, 0.3819, 0.4477, 0.3802, 0.42, 0.3937, 0.4198, 0.3969, 0.4456, 0.3795, 0.3949, 0.3793, 0.3707, 0.3918, 0.3713, 0.3924, 0.3952, 0.3795, 0.3467, 0.3807, 0.3227, 0.3927, 0.3245, 0.3918, 0.3477, 0.3848, 0.2981, 0.3967, 0.2711, 0.406, 0.2815, 0.396, 0.302, 0.3905, 0.4843, 0.3819, 0.4477, 0.3969, 0.4456, 0.406, 0.473, 0.3802, 0.42, 0.3795, 0.3949, 0.3924, 0.3952, 0.3937, 0.4198, 0.3793, 0.3707, 0.3795, 0.3467, 0.3918, 0.3477, 0.3918, 0.3713, 0.7496, 0.5062, 0.7496, 0.525, 0.6675, 0.525, 0.6675, 0.5062, 0.7496, 0.5438, 0.7496, 0.5625, 0.6675, 0.5625, 0.6675, 0.5438, 0.7496, 0.5813, 0.7496, 0.6001, 0.6675, 0.6001, 0.6675, 0.5813, 0.7496, 0.6189, 0.7496, 0.6377, 0.6675, 0.6377, 0.6675, 0.6189, 0.7496, 0.525, 0.7496, 0.5438, 0.6675, 0.5438, 0.6675, 0.525, 0.7496, 0.5625, 0.7496, 0.5813, 0.6675, 0.5813, 0.6675, 0.5625, 0.7496, 0.6001, 0.7496, 0.6189, 0.6675, 0.6189, 0.6675, 0.6001, 0.7496, 0.6377, 0.7496, 0.6564, 0.6675, 0.6564, 0.6675, 0.6377, 0.6921, 0.4644, 0.6921, 0.4831, 0.6476, 0.4861, 0.6476, 0.4614, 0.7851, 0.3255, 0.7851, 0.3443, 0.7406, 0.3473, 0.7406, 0.3225, 0.6928, 0.4831, 0.6928, 0.4644, 0.7373, 0.4614, 0.7373, 0.4861, 0.7851, 0.2371, 0.7851, 0.2558, 0.7406, 0.2588, 0.7406, 0.2341, 0.7001, 0.3, 0.7001, 0.2813, 0.7446, 0.2783, 0.7446, 0.303, 0.3027, 0.7887, 0.3027, 0.77, 0.3471, 0.767, 0.3471, 0.7917, 0.3883, 0.7887, 0.3883, 0.77, 0.4328, 0.767, 0.4328, 0.7917, 0.08529, 0.766, 0.08529, 0.7848, 0.04082, 0.7878, 0.04082, 0.763, 0.4328, 0.7917, 0.4328, 0.767, 0.4732, 0.7576, 0.4732, 0.8011, 0.04082, 0.763, 0.04082, 0.7878, 0.0003737, 0.7971, 0.0003737, 0.7537, 0.6476, 0.4614, 0.6476, 0.4861, 0.6072, 0.4955, 0.6072, 0.452, 0.7406, 0.3225, 0.7406, 0.3473, 0.7001, 0.3566, 0.7001, 0.3131, 0.7373, 0.4861, 0.7373, 0.4614, 0.7778, 0.452, 0.7778, 0.4955, 0.7406, 0.2341, 0.7406, 0.2588, 0.7001, 0.2682, 0.7001, 0.2247, 0.7446, 0.303, 0.7446, 0.2783, 0.7851, 0.2689, 0.7851, 0.3124, 0.3471, 0.7917, 0.3471, 0.767, 0.3876, 0.7576, 0.3876, 0.8011, 0.1798, 0.605, 0.254, 0.6357, 0.2233, 0.7099, 0.3109, 0.6008, 0.3027, 0.5734, 0.3158, 0.5746, 0.3027, 0.5454, 0.313, 0.5186, 0.3368, 0.5374, 0.3245, 0.5538, 0.3333, 0.4972, 0.3613, 0.4851, 0.3705, 0.5158, 0.3522, 0.5247, 0.3929, 0.4854, 0.422, 0.4993, 0.4161, 0.5128, 0.3918, 0.5112, 0.3027, 0.5734, 0.3027, 0.5454, 0.3245, 0.5538, 0.3158, 0.5746, 0.313, 0.5186, 0.3333, 0.4972, 0.3522, 0.5247, 0.3368, 0.5374, 0.3613, 0.4851, 0.3929, 0.4854, 0.3918, 0.5112, 0.3705, 0.5158, 0.422, 0.4993, 0.4416, 0.5226, 0.4161, 0.5128, 0.3158, 0.5746, 0.3245, 0.5538, 0.3391, 0.5652, 0.3259, 0.5801, 0.3368, 0.5374, 0.3522, 0.5247, 0.3653, 0.5445, 0.352, 0.5538, 0.3705, 0.5158, 0.3918, 0.5112, 0.396, 0.5301, 0.3796, 0.5367, 0.4161, 0.5128, 0.4416, 0.5226, 0.4159, 0.5249, 0.3109, 0.6008, 0.3158, 0.5746, 0.3259, 0.5801, 0.3245, 0.5538, 0.3368, 0.5374, 0.352, 0.5538, 0.3391, 0.5652, 0.3522, 0.5247, 0.3705, 0.5158, 0.3796, 0.5367, 0.3653, 0.5445, 0.3918, 0.5112, 0.4161, 0.5128, 0.4159, 0.5249, 0.396, 0.5301, 0.352, 0.5538, 0.3653, 0.5445, 0.3762, 0.5617, 0.3633, 0.5696, 0.3796, 0.5367, 0.396, 0.5301, 0.4031, 0.5452, 0.3892, 0.5538, 0.4159, 0.5249, 0.4416, 0.5226, 0.4196, 0.5351, 0.3109, 0.6008, 0.3259, 0.5801, 0.3328, 0.5883, 0.3391, 0.5652, 0.352, 0.5538, 0.3633, 0.5696, 0.3493, 0.5782, 0.3653, 0.5445, 0.3796, 0.5367, 0.3892, 0.5538, 0.3762, 0.5617, 0.396, 0.5301, 0.4159, 0.5249, 0.4196, 0.5351, 0.4031, 0.5452, 0.3259, 0.5801, 0.3391, 0.5652, 0.3493, 0.5782, 0.3328, 0.5883, 0.3109, 0.6008, 0.3328, 0.5883, 0.3365, 0.5985, 0.3493, 0.5782, 0.3633, 0.5696, 0.3728, 0.5866, 0.3565, 0.5933, 0.3762, 0.5617, 0.3892, 0.5538, 0.4005, 0.5696, 0.3872, 0.5788, 0.4031, 0.5452, 0.4196, 0.5351, 0.4265, 0.5433, 0.4134, 0.5582, 0.3328, 0.5883, 0.3493, 0.5782, 0.3565, 0.5933, 0.3365, 0.5985, 0.3633, 0.5696, 0.3762, 0.5617, 0.3872, 0.5788, 0.3728, 0.5866, 0.3892, 0.5538, 0.4031, 0.5452, 0.4134, 0.5582, 0.4005, 0.5696, 0.4196, 0.5351, 0.4416, 0.5226, 0.4265, 0.5433, 0.3872, 0.5788, 0.4005, 0.5696, 0.4156, 0.586, 0.4002, 0.5987, 0.4134, 0.5582, 0.4265, 0.5433, 0.4366, 0.5488, 0.4279, 0.5695, 0.3365, 0.5985, 0.3565, 0.5933, 0.3606, 0.6122, 0.3364, 0.6106, 0.3728, 0.5866, 0.3872, 0.5788, 0.4002, 0.5987, 0.3819, 0.6076, 0.4005, 0.5696, 0.4134, 0.5582, 0.4279, 0.5695, 0.4156, 0.586, 0.4265, 0.5433, 0.4416, 0.5226, 0.4366, 0.5488, 0.3109, 0.6008, 0.3365, 0.5985, 0.3364, 0.6106, 0.3565, 0.5933, 0.3728, 0.5866, 0.3819, 0.6076, 0.3606, 0.6122, 0.3364, 0.6106, 0.3606, 0.6122, 0.3595, 0.638, 0.3305, 0.6241, 0.3819, 0.6076, 0.4002, 0.5987, 0.4192, 0.6261, 0.3912, 0.6383, 0.4156, 0.586, 0.4279, 0.5695, 0.4498, 0.578, 0.4395, 0.6047, 0.4366, 0.5488, 0.4416, 0.5226, 0.4498, 0.55, 0.3109, 0.6008, 0.3364, 0.6106, 0.3305, 0.6241, 0.3606, 0.6122, 0.3819, 0.6076, 0.3912, 0.6383, 0.3595, 0.638, 0.4002, 0.5987, 0.4156, 0.586, 0.4395, 0.6047, 0.4192, 0.6261, 0.4279, 0.5695, 0.4366, 0.5488, 0.4498, 0.55, 0.4498, 0.578, 0.5783, 0.5062, 0.6099, 0.5065, 0.6088, 0.5323, 0.5875, 0.5369, 0.639, 0.5204, 0.6585, 0.5437, 0.6331, 0.5339, 0.5279, 0.6219, 0.5197, 0.5945, 0.5328, 0.5957, 0.5197, 0.5665, 0.53, 0.5398, 0.5538, 0.5585, 0.5415, 0.575, 0.5503, 0.5184, 0.5783, 0.5062, 0.5875, 0.5369, 0.5692, 0.5458, 0.6099, 0.5065, 0.639, 0.5204, 0.6331, 0.5339, 0.6088, 0.5323, 0.5197, 0.5945, 0.5197, 0.5665, 0.5415, 0.575, 0.5328, 0.5957, 0.53, 0.5398, 0.5503, 0.5184, 0.5692, 0.5458, 0.5538, 0.5585, 0.5279, 0.6219, 0.5328, 0.5957, 0.5429, 0.6012, 0.5415, 0.575, 0.5538, 0.5585, 0.569, 0.5749, 0.5561, 0.5863, 0.5692, 0.5458, 0.5875, 0.5369, 0.5966, 0.5579, 0.5823, 0.5657, 0.6088, 0.5323, 0.6331, 0.5339, 0.6329, 0.546, 0.613, 0.5512, 0.5328, 0.5957, 0.5415, 0.575, 0.5561, 0.5863, 0.5429, 0.6012, 0.5538, 0.5585, 0.5692, 0.5458, 0.5823, 0.5657, 0.569, 0.5749, 0.5875, 0.5369, 0.6088, 0.5323, 0.613, 0.5512, 0.5966, 0.5579, 0.6331, 0.5339, 0.6585, 0.5437, 0.6329, 0.546, 0.613, 0.5512, 0.6329, 0.546, 0.6366, 0.5562, 0.6201, 0.5663, 0.5429, 0.6012, 0.5561, 0.5863, 0.5663, 0.5993, 0.5498, 0.6094, 0.569, 0.5749, 0.5823, 0.5657, 0.5932, 0.5828, 0.5802, 0.5907, 0.5966, 0.5579, 0.613, 0.5512, 0.6201, 0.5663, 0.6062, 0.5749, 0.6329, 0.546, 0.6585, 0.5437, 0.6366, 0.5562, 0.5279, 0.6219, 0.5429, 0.6012, 0.5498, 0.6094, 0.5561, 0.5863, 0.569, 0.5749, 0.5802, 0.5907, 0.5663, 0.5993, 0.5823, 0.5657, 0.5966, 0.5579, 0.6062, 0.5749, 0.5932, 0.5828, 0.5498, 0.6094, 0.5663, 0.5993, 0.5735, 0.6144, 0.5535, 0.6196, 0.5802, 0.5907, 0.5932, 0.5828, 0.6042, 0.6, 0.5898, 0.6078, 0.6062, 0.5749, 0.6201, 0.5663, 0.6303, 0.5793, 0.6175, 0.5907, 0.6366, 0.5562, 0.6585, 0.5437, 0.6435, 0.5644, 0.5279, 0.6219, 0.5498, 0.6094, 0.5535, 0.6196, 0.5663, 0.5993, 0.5802, 0.5907, 0.5898, 0.6078, 0.5735, 0.6144, 0.5932, 0.5828, 0.6062, 0.5749, 0.6175, 0.5907, 0.6042, 0.6, 0.6201, 0.5663, 0.6366, 0.5562, 0.6435, 0.5644, 0.6303, 0.5793, 0.6435, 0.5644, 0.6585, 0.5437, 0.6536, 0.57, 0.5279, 0.6219, 0.5535, 0.6196, 0.5534, 0.6317, 0.5735, 0.6144, 0.5898, 0.6078, 0.5989, 0.6287, 0.5776, 0.6333, 0.6042, 0.6, 0.6175, 0.5907, 0.6326, 0.6071, 0.6172, 0.6198, 0.6303, 0.5793, 0.6435, 0.5644, 0.6536, 0.57, 0.6449, 0.5907, 0.5535, 0.6196, 0.5735, 0.6144, 0.5776, 0.6333, 0.5534, 0.6317, 0.5898, 0.6078, 0.6042, 0.6, 0.6172, 0.6198, 0.5989, 0.6287, 0.6175, 0.5907, 0.6303, 0.5793, 0.6449, 0.5907, 0.6326, 0.6071, 0.5776, 0.6333, 0.5989, 0.6287, 0.6082, 0.6594, 0.5765, 0.6592, 0.6172, 0.6198, 0.6326, 0.6071, 0.6565, 0.6259, 0.6362, 0.6473, 0.6449, 0.5907, 0.6536, 0.57, 0.6668, 0.5712, 0.6668, 0.5992, 0.5534, 0.6317, 0.5776, 0.6333, 0.5765, 0.6592, 0.5475, 0.6452, 0.5989, 0.6287, 0.6172, 0.6198, 0.6362, 0.6473, 0.6082, 0.6594, 0.6326, 0.6071, 0.6449, 0.5907, 0.6668, 0.5992, 0.6565, 0.6259, 0.6536, 0.57, 0.6585, 0.5437, 0.6668, 0.5712, 0.5279, 0.6219, 0.5534, 0.6317, 0.5475, 0.6452, 0.6994, 0.392, 0.6072, 0.392, 0.6072, 0.3619, 0.6994, 0.3619, 0.6994, 0.3619, 0.6072, 0.3619, 0.6072, 0.3318, 0.6994, 0.3318, 0.6994, 0.3318, 0.6072, 0.3318, 0.6072, 0.3017, 0.6994, 0.3017, 0.6994, 0.3017, 0.6072, 0.3017, 0.6072, 0.2717, 0.6994, 0.2717, 0.6994, 0.2717, 0.6072, 0.2717, 0.6072, 0.2416, 0.6994, 0.2416, 0.6994, 0.2416, 0.6072, 0.2416, 0.6072, 0.2115, 0.6994, 0.2115, 0.3764, 0.159, 0.3959, 0.1818, 0.3569, 0.2359, 0.317, 0.1893, 0.6994, 0.2115, 0.6072, 0.2115, 0.6072, 0.1814, 0.6994, 0.1814, 0.6994, 0.1814, 0.6072, 0.1814, 0.6072, 0.1513, 0.6994, 0.1513, 0.7001, 0.2027, 0.7214, 0.1513, 0.7728, 0.1726, 0.105, 0.7529, 0.0437, 0.7529, 0.105, 0.605, 0.3959, 0.1818, 0.4238, 0.1933, 0.4136, 0.2592, 0.3569, 0.2359, 0.3693, 0.1298, 0.3764, 0.159, 0.317, 0.1893, 0.3027, 0.1298, 0.4537, 0.06873, 0.4238, 0.06625, 0.4136, 0.0003737, 0.4746, 0.005433, 0.4238, 0.1933, 0.4537, 0.1908, 0.4746, 0.2541, 0.4136, 0.2592, 0.4238, 0.06625, 0.3959, 0.07768, 0.3569, 0.02366, 0.4136, 0.0003737, 0.3959, 0.07768, 0.3764, 0.1005, 0.317, 0.07019, 0.3569, 0.02366, 0.3764, 0.1005, 0.3693, 0.1298, 0.3027, 0.1298, 0.317, 0.07019, 0.7173, 0.3426, 0.7094, 0.3422, 0.7094, 0.3326, 0.7173, 0.3322, 0.7017, 0.3411, 0.694, 0.3394, 0.694, 0.3354, 0.7017, 0.3337, 0.7094, 0.3422, 0.7017, 0.3411, 0.7017, 0.3337, 0.7094, 0.3326, 0.694, 0.3394, 0.6864, 0.3374, 0.694, 0.3354, 0.7094, 0.3318, 0.7017, 0.3306, 0.7017, 0.3233, 0.7094, 0.3221, 0.694, 0.3289, 0.6864, 0.327, 0.694, 0.325, 0.7173, 0.3322, 0.7094, 0.3318, 0.7094, 0.3221, 0.7173, 0.3217, 0.7017, 0.3306, 0.694, 0.3289, 0.694, 0.325, 0.7017, 0.3233, 0.7094, 0.3213, 0.7017, 0.3202, 0.7017, 0.3128, 0.7094, 0.3117, 0.694, 0.3185, 0.6864, 0.3165, 0.694, 0.3145, 0.7173, 0.3217, 0.7094, 0.3213, 0.7094, 0.3117, 0.7173, 0.3113, 0.7017, 0.3202, 0.694, 0.3185, 0.694, 0.3145, 0.7017, 0.3128, 0.7173, 0.3113, 0.7094, 0.3109, 0.7094, 0.3012, 0.7173, 0.3008, 0.7017, 0.3098, 0.694, 0.3081, 0.694, 0.3041, 0.7017, 0.3024, 0.7094, 0.3109, 0.7017, 0.3098, 0.7017, 0.3024, 0.7094, 0.3012, 0.694, 0.3081, 0.6864, 0.3061, 0.694, 0.3041, 0.7173, 0.3008, 0.7094, 0.3004, 0.7094, 0.2908, 0.7173, 0.2904, 0.7017, 0.2993, 0.694, 0.2976, 0.694, 0.2936, 0.7017, 0.2919, 0.7094, 0.3004, 0.7017, 0.2993, 0.7017, 0.2919, 0.7094, 0.2908, 0.694, 0.2976, 0.6864, 0.2956, 0.694, 0.2936, 0.7094, 0.29, 0.7017, 0.2889, 0.7017, 0.2815, 0.7094, 0.2804, 0.694, 0.2872, 0.6864, 0.2852, 0.694, 0.2832, 0.7173, 0.2904, 0.7094, 0.29, 0.7094, 0.2804, 0.7173, 0.28, 0.7017, 0.2889, 0.694, 0.2872, 0.694, 0.2832, 0.7017, 0.2815, 0.7094, 0.2796, 0.7017, 0.2784, 0.7017, 0.2711, 0.7094, 0.2699, 0.694, 0.2767, 0.6864, 0.2747, 0.694, 0.2727, 0.7173, 0.28, 0.7094, 0.2796, 0.7094, 0.2699, 0.7173, 0.2695, 0.7017, 0.2784, 0.694, 0.2767, 0.694, 0.2727, 0.7017, 0.2711, 0.7173, 0.2695, 0.7094, 0.2691, 0.7094, 0.2595, 0.7173, 0.2591, 0.7017, 0.268, 0.694, 0.2663, 0.694, 0.2623, 0.7017, 0.2606, 0.7094, 0.2691, 0.7017, 0.268, 0.7017, 0.2606, 0.7094, 0.2595, 0.694, 0.2663, 0.6864, 0.2643, 0.694, 0.2623, 0.7017, 0.2576, 0.694, 0.2559, 0.694, 0.2519, 0.7017, 0.2502, 0.7094, 0.2587, 0.7017, 0.2576, 0.7017, 0.2502, 0.7094, 0.249, 0.694, 0.2559, 0.6864, 0.2539, 0.694, 0.2519, 0.7173, 0.2591, 0.7094, 0.2587, 0.7094, 0.249, 0.7173, 0.2486, 0.7173, 0.2382, 0.7173, 0.2278, 0.7711, 0.2278, 0.7711, 0.2382, 0.7173, 0.3426, 0.7173, 0.3322, 0.7711, 0.3322, 0.7711, 0.3426, 0.7094, 0.2482, 0.7017, 0.2471, 0.7017, 0.2397, 0.7094, 0.2386, 0.694, 0.2454, 0.6864, 0.2434, 0.694, 0.2414, 0.7173, 0.2278, 0.7173, 0.2173, 0.7711, 0.2173, 0.7711, 0.2278, 0.7173, 0.2591, 0.7173, 0.2486, 0.7711, 0.2486, 0.7711, 0.2591, 0.7173, 0.2486, 0.7094, 0.2482, 0.7094, 0.2386, 0.7173, 0.2382, 0.7017, 0.2471, 0.694, 0.2454, 0.694, 0.2414, 0.7017, 0.2397, 0.694, 0.235, 0.6864, 0.233, 0.694, 0.231, 0.7173, 0.28, 0.7173, 0.2695, 0.7711, 0.2695, 0.7711, 0.28, 0.7173, 0.3217, 0.7173, 0.3113, 0.7711, 0.3113, 0.7711, 0.3217, 0.7173, 0.2382, 0.7094, 0.2378, 0.7094, 0.2282, 0.7173, 0.2278, 0.7017, 0.2367, 0.694, 0.235, 0.694, 0.231, 0.7017, 0.2293, 0.7173, 0.2695, 0.7173, 0.2591, 0.7711, 0.2591, 0.7711, 0.2695, 0.7173, 0.3113, 0.7173, 0.3008, 0.7711, 0.3008, 0.7711, 0.3113, 0.7094, 0.2378, 0.7017, 0.2367, 0.7017, 0.2293, 0.7094, 0.2282, 0.7173, 0.3008, 0.7173, 0.2904, 0.7711, 0.2904, 0.7711, 0.3008, 0.7173, 0.2278, 0.7094, 0.2274, 0.7094, 0.2177, 0.7173, 0.2173, 0.7017, 0.2262, 0.694, 0.2245, 0.694, 0.2205, 0.7017, 0.2188, 0.7173, 0.2486, 0.7173, 0.2382, 0.7711, 0.2382, 0.7711, 0.2486, 0.7173, 0.2904, 0.7173, 0.28, 0.7711, 0.28, 0.7711, 0.2904, 0.7094, 0.2274, 0.7017, 0.2262, 0.7017, 0.2188, 0.7094, 0.2177, 0.694, 0.2245, 0.6864, 0.2225, 0.694, 0.2205, 0.7173, 0.3322, 0.7173, 0.3217, 0.7711, 0.3217, 0.7711, 0.3322, 0.4181, 0.3467, 0.4181, 0.3604, 0.4067, 0.3585, 0.4067, 0.3485, 0.7868, 0.3411, 0.779, 0.3422, 0.779, 0.3326, 0.7868, 0.3337, 0.4181, 0.4045, 0.4181, 0.4182, 0.4067, 0.4163, 0.4067, 0.4064, 0.779, 0.3422, 0.7711, 0.3426, 0.7711, 0.3322, 0.779, 0.3326, 0.4189, 0.2881, 0.4189, 0.2744, 0.4303, 0.2762, 0.4303, 0.2862, 0.779, 0.3318, 0.7711, 0.3322, 0.7711, 0.3217, 0.779, 0.3221, 0.4181, 0.3756, 0.4181, 0.3893, 0.4067, 0.3874, 0.4067, 0.3774, 0.7868, 0.3306, 0.779, 0.3318, 0.779, 0.3221, 0.7868, 0.3233, 0.779, 0.3213, 0.7711, 0.3217, 0.7711, 0.3113, 0.779, 0.3117, 0.4181, 0.39, 0.4181, 0.4037, 0.4067, 0.4019, 0.4067, 0.3919, 0.7868, 0.3202, 0.779, 0.3213, 0.779, 0.3117, 0.7868, 0.3128, 0.4181, 0.2744, 0.4181, 0.2881, 0.4067, 0.2862, 0.4067, 0.2762, 0.4181, 0.3177, 0.4181, 0.3314, 0.4067, 0.3296, 0.4067, 0.3196, 0.7868, 0.3098, 0.779, 0.3109, 0.779, 0.3012, 0.7868, 0.3024, 0.4067, 0.317, 0.4067, 0.3033, 0.4181, 0.3051, 0.4181, 0.3151, 0.779, 0.3109, 0.7711, 0.3113, 0.7711, 0.3008, 0.779, 0.3012, 0.4181, 0.3611, 0.4181, 0.3748, 0.4067, 0.373, 0.4067, 0.363, 0.779, 0.3004, 0.7711, 0.3008, 0.7711, 0.2904, 0.779, 0.2908, 0.4181, 0.2888, 0.4181, 0.3025, 0.4067, 0.3007, 0.4067, 0.2907, 0.7868, 0.2993, 0.779, 0.3004, 0.779, 0.2908, 0.7868, 0.2919, 0.4181, 0.2599, 0.4181, 0.2736, 0.4067, 0.2717, 0.4067, 0.2618, 0.779, 0.29, 0.7711, 0.2904, 0.7711, 0.28, 0.779, 0.2804, 0.4181, 0.3322, 0.4181, 0.3459, 0.4067, 0.344, 0.4067, 0.3341, 0.7868, 0.2889, 0.779, 0.29, 0.779, 0.2804, 0.7868, 0.2815, 0.6331, 0.1998, 0.6331, 0.1924, 0.6457, 0.1924, 0.6457, 0.1998, 0.7868, 0.2784, 0.779, 0.2796, 0.779, 0.2699, 0.7868, 0.2711, 0.6331, 0.2293, 0.6331, 0.2219, 0.6457, 0.2219, 0.6457, 0.2293, 0.779, 0.2796, 0.7711, 0.28, 0.7711, 0.2695, 0.779, 0.2699, 0.6331, 0.2072, 0.6331, 0.1998, 0.6457, 0.1998, 0.6457, 0.2072, 0.7868, 0.268, 0.779, 0.2691, 0.779, 0.2595, 0.7868, 0.2606, 0.6331, 0.2219, 0.6331, 0.2145, 0.6457, 0.2145, 0.6457, 0.2219, 0.779, 0.2691, 0.7711, 0.2695, 0.7711, 0.2591, 0.779, 0.2595, 0.6331, 0.185, 0.6331, 0.1776, 0.6457, 0.1776, 0.6457, 0.185, 0.779, 0.2587, 0.7711, 0.2591, 0.7711, 0.2486, 0.779, 0.249, 0.6331, 0.1555, 0.6331, 0.1481, 0.6457, 0.1481, 0.6457, 0.1555, 0.7868, 0.2576, 0.779, 0.2587, 0.779, 0.249, 0.7868, 0.2502, 0.6331, 0.1481, 0.6331, 0.1407, 0.6457, 0.1407, 0.6457, 0.1481, 0.779, 0.2482, 0.7711, 0.2486, 0.7711, 0.2382, 0.779, 0.2386, 0.6331, 0.1629, 0.6331, 0.1555, 0.6457, 0.1555, 0.6457, 0.1629, 0.7868, 0.2471, 0.779, 0.2482, 0.779, 0.2386, 0.7868, 0.2397, 0.6331, 0.1924, 0.6331, 0.185, 0.6457, 0.185, 0.6457, 0.1924, 0.7868, 0.2367, 0.779, 0.2378, 0.779, 0.2282, 0.7868, 0.2293, 0.6331, 0.1776, 0.6331, 0.1702, 0.6457, 0.1702, 0.6457, 0.1776, 0.779, 0.2378, 0.7711, 0.2382, 0.7711, 0.2278, 0.779, 0.2282, 0.7868, 0.2262, 0.779, 0.2274, 0.779, 0.2177, 0.7868, 0.2188, 0.6331, 0.2145, 0.6331, 0.2072, 0.6457, 0.2072, 0.6457, 0.2145, 0.779, 0.2274, 0.7711, 0.2278, 0.7711, 0.2173, 0.779, 0.2177, 0.6331, 0.1702, 0.6331, 0.1629, 0.6457, 0.1629, 0.6457, 0.1702, 0.5576, 0.2444, 0.5576, 0.2796, 0.5197, 0.2796, 0.5197, 0.2444, 0.5576, 0.4215, 0.5576, 0.4567, 0.5197, 0.4567, 0.5197, 0.4215, 0.6064, 0.5055, 0.5685, 0.5055, 0.5685, 0.4612, 0.6064, 0.4612, 0.5685, 0.3284, 0.5685, 0.3727, 0.5576, 0.3681, 0.5576, 0.333, 0.6064, 0.4612, 0.5685, 0.4612, 0.5685, 0.4169, 0.6064, 0.4169, 0.5576, 0.3772, 0.5576, 0.4124, 0.5197, 0.4124, 0.5197, 0.3772, 0.5685, 0.1956, 0.5685, 0.2399, 0.5576, 0.2353, 0.5576, 0.2002, 0.6064, 0.4169, 0.5685, 0.4169, 0.5685, 0.3727, 0.6064, 0.3727, 0.5576, 0.333, 0.5576, 0.3681, 0.5197, 0.3681, 0.5197, 0.333, 0.5685, 0.3727, 0.5685, 0.4169, 0.5576, 0.4124, 0.5576, 0.3772, 0.6064, 0.3727, 0.5685, 0.3727, 0.5685, 0.3284, 0.6064, 0.3284, 0.5576, 0.4658, 0.5576, 0.5009, 0.5197, 0.5009, 0.5197, 0.4658, 0.5685, 0.4612, 0.5685, 0.5055, 0.5576, 0.5009, 0.5576, 0.4658, 0.6064, 0.3284, 0.5685, 0.3284, 0.5685, 0.2841, 0.6064, 0.2841, 0.5576, 0.2887, 0.5576, 0.3239, 0.5197, 0.3239, 0.5197, 0.2887, 0.5685, 0.2399, 0.5685, 0.2841, 0.5576, 0.2796, 0.5576, 0.2444, 0.6064, 0.2841, 0.5685, 0.2841, 0.5685, 0.2399, 0.6064, 0.2399, 0.5685, 0.2841, 0.5685, 0.3284, 0.5576, 0.3239, 0.5576, 0.2887, 0.5685, 0.4169, 0.5685, 0.4612, 0.5576, 0.4567, 0.5576, 0.4215, 0.6064, 0.2399, 0.5685, 0.2399, 0.5685, 0.1956, 0.6064, 0.1956, 0.5576, 0.1559, 0.5576, 0.1911, 0.5197, 0.1911, 0.5197, 0.1559, 0.5576, 0.2002, 0.5576, 0.2353, 0.5197, 0.2353, 0.5197, 0.2002, 0.6064, 0.1956, 0.5685, 0.1956, 0.5685, 0.1513, 0.6064, 0.1513, 0.5685, 0.1513, 0.5685, 0.1956, 0.5576, 0.1911, 0.5576, 0.1559, 0.633, 0.2537, 0.6521, 0.2537, 0.6521, 0.2738, 0.633, 0.2738, 0.3112, 0.01992, 0.3112, 0.03833, 0.1201, 0.03833, 0.1201, 0.01992, 0.633, 0.2738, 0.6521, 0.2738, 0.6521, 0.2938, 0.633, 0.2938, 0.3112, 0.05675, 0.3112, 0.07516, 0.1201, 0.07516, 0.1201, 0.05675, 0.633, 0.2938, 0.6521, 0.2938, 0.6521, 0.3138, 0.633, 0.3138, 0.633, 0.3138, 0.6521, 0.3138, 0.6521, 0.3338, 0.633, 0.3338, 0.3112, 0.001509, 0.3112, 0.01992, 0.1201, 0.01992, 0.1201, 0.001509, 0.633, 0.3338, 0.6521, 0.3338, 0.6521, 0.3538, 0.633, 0.3538, 0.633, 0.3538, 0.6521, 0.3538, 0.6521, 0.3738, 0.633, 0.3738, 0.7188, 0.3866, 0.7188, 0.4066, 0.6705, 0.3866, 0.1201, 0.05675, 0.1201, 0.03833, 0.3112, 0.03833, 0.3112, 0.05675, 0.633, 0.3738, 0.6521, 0.3738, 0.6521, 0.3938, 0.633, 0.3938, 0.633, 0.3938, 0.6521, 0.3938, 0.6521, 0.4139, 0.633, 0.4139, 0.7338, 0.4208, 0.7196, 0.3866, 0.7538, 0.3725, 0.1201, 0.05675, 0.1201, 0.03833, 0.3112, 0.03833, 0.3112, 0.05675, 0.1201, 0.01992, 0.1201, 0.001509, 0.3112, 0.001509, 0.3112, 0.01992, 0.1201, 0.07516, 0.1201, 0.05675, 0.3112, 0.05675, 0.3112, 0.07516, 0.3112, 0.01992, 0.3112, 0.03833, 0.1201, 0.03833, 0.1201, 0.01992, 0.3112, 0.01992, 0.3112, 0.03833, 0.1201, 0.03833, 0.1201, 0.01992, 0.3112, 0.05675, 0.3112, 0.07516, 0.1201, 0.07516, 0.1201, 0.05675, 0.3112, 0.001509, 0.3112, 0.01992, 0.1201, 0.01992, 0.1201, 0.001509, 0.1201, 0.05675, 0.1201, 0.03833, 0.3112, 0.03833, 0.3112, 0.05675, 0.1201, 0.05675, 0.1201, 0.03833, 0.3112, 0.03833, 0.3112, 0.05675, 0.1201, 0.01992, 0.1201, 0.001509, 0.3112, 0.001509, 0.3112, 0.01992, 0.1201, 0.07516, 0.1201, 0.05675, 0.3112, 0.05675, 0.3112, 0.07516, 0.3112, 0.01992, 0.3112, 0.03833, 0.1201, 0.03833, 0.1201, 0.01992, 0.3216, 0.06391, 0.5522, 0.06391, 0.5608, 0.08485, 0.3129, 0.08485, 0.5522, 0.1297, 0.3216, 0.1297, 0.3129, 0.1088, 0.5608, 0.1088, 0.5522, 0.1537, 0.3216, 0.1537, 0.3216, 0.1297, 0.5522, 0.1297, 0.5522, 0.1297, 0.3216, 0.1297, 0.3129, 0.1088, 0.5608, 0.1088, 0.5608, 0.08485, 0.5608, 0.1088, 0.3129, 0.1088, 0.3129, 0.08485, 0.5522, 0.1537, 0.3216, 0.1537, 0.3216, 0.1297, 0.5522, 0.1297, 0.5522, 0.1297, 0.3216, 0.1297, 0.3129, 0.1088, 0.5608, 0.1088, 0.5608, 0.08486, 0.5608, 0.1088, 0.3129, 0.1088, 0.3129, 0.08486, 0.5522, 0.1537, 0.3216, 0.1537, 0.3216, 0.1297, 0.5522, 0.1297, 0.5522, 0.1297, 0.3216, 0.1297, 0.3129, 0.1088, 0.5608, 0.1088, 0.5608, 0.08485, 0.5608, 0.1088, 0.3129, 0.1088, 0.3129, 0.08485, 0.5522, 0.1537, 0.3216, 0.1537, 0.3216, 0.1297, 0.5522, 0.1297, 0.3216, 0.06391, 0.5522, 0.06391, 0.5608, 0.08485, 0.3129, 0.08485, 0.5608, 0.08485, 0.5608, 0.1088, 0.3129, 0.1088, 0.3129, 0.08485, 0.5522, 0.1537, 0.3216, 0.1537, 0.3216, 0.1297, 0.5522, 0.1297, 0.3216, 0.06391, 0.5522, 0.06391, 0.5608, 0.08485, 0.3129, 0.08485, 0.5608, 0.08485, 0.5608, 0.1088, 0.3129, 0.1088, 0.3129, 0.08485, 0.5522, 0.1537, 0.3216, 0.1537, 0.3216, 0.1297, 0.5522, 0.1297, 0.5608, 0.08485, 0.5608, 0.1088, 0.3129, 0.1088, 0.3129, 0.08485, 0.5608, 0.08486, 0.5608, 0.1088, 0.3129, 0.1088, 0.3129, 0.08486, 0.5522, 0.1537, 0.3216, 0.1537, 0.3216, 0.1297, 0.5522, 0.1297, 0.3216, 0.06391, 0.5522, 0.06391, 0.5608, 0.08485, 0.3129, 0.08485, 0.3216, 0.06391, 0.5522, 0.06391, 0.5608, 0.08486, 0.3129, 0.08486, 0.5522, 0.1537, 0.3216, 0.1537, 0.3216, 0.1297, 0.5522, 0.1297, 0.5608, 0.08485, 0.5608, 0.1088, 0.3129, 0.1088, 0.3129, 0.08485, 0.3216, 0.06391, 0.5522, 0.06391, 0.5608, 0.08485, 0.3129, 0.08485, 0.5522, 0.1297, 0.3216, 0.1297, 0.3129, 0.1088, 0.5608, 0.1088, 0.5522, 0.1297, 0.3216, 0.1297, 0.3129, 0.1088, 0.5608, 0.1088, 0.3216, 0.06391, 0.5522, 0.06391, 0.5608, 0.08485, 0.3129, 0.08485, 0.3216, 0.06391, 0.5522, 0.06391, 0.5608, 0.08486, 0.3129, 0.08486, 0.5522, 0.1297, 0.3216, 0.1297, 0.3129, 0.1088, 0.5608, 0.1088, 0.5522, 0.1297, 0.3216, 0.1297, 0.3129, 0.1088, 0.5608, 0.1088, 0.1666, 0.7689, 0.1478, 1.004, 0.08687, 1.004, 0.06806, 0.7689, 0.1666, 0.7689, 0.1478, 1.004, 0.08687, 1.004, 0.06806, 0.7689, 0.1666, 0.7689, 0.1478, 1.004, 0.08687, 1.004, 0.06806, 0.7689, 0.1666, 0.7689, 0.1478, 1.004, 0.08687, 1.004, 0.06806, 0.7689, 0.1674, 0.7689, 0.1486, 1.004, 0.08766, 1.004, 0.06885, 0.7689, 0.06885, 0.7689, 0.08766, 1.004, 0.1486, 1.004, 0.1674, 0.7689, 0.1666, 0.7689, 0.1478, 1.004, 0.08687, 1.004, 0.06806, 0.7689, 0.1666, 0.7689, 0.1478, 1.004, 0.08687, 1.004, 0.06806, 0.7689, 0.2136, 0.6042, 0.0887, 0.6042, 0.0003737, 0.5159, 0.0003737, 0.5159, 0.0003738, 0.391, 0.0887, 0.3027, 0.0887, 0.3027, 0.2136, 0.3027, 0.3019, 0.391, 0.3019, 0.391, 0.3019, 0.5159, 0.2136, 0.6042, 0.2136, 0.6042, 0.0003737, 0.5159, 0.0887, 0.3027, 0.0003738, 0.2136, 0.0003737, 0.0887, 0.0887, 0.0003737, 0.0887, 0.0003737, 0.2136, 0.0003737, 0.3019, 0.0887, 0.3019, 0.0887, 0.3019, 0.2136, 0.2136, 0.3019, 0.2136, 0.3019, 0.0887, 0.3019, 0.0003738, 0.2136, 0.0003738, 0.2136, 0.0887, 0.0003737, 0.3019, 0.0887, 0.2233, 0.7099, 0.1798, 0.7099, 0.1491, 0.6792, 0.1491, 0.6792, 0.1491, 0.6357, 0.2233, 0.7099, 0.1491, 0.6357, 0.1798, 0.605, 0.2233, 0.7099, 0.1798, 0.605, 0.2233, 0.605, 0.254, 0.6357, 0.254, 0.6357, 0.254, 0.6792, 0.2233, 0.7099, 0.7001, 0.2027, 0.7001, 0.1726, 0.7214, 0.1513, 0.7214, 0.1513, 0.7515, 0.1513, 0.7728, 0.1726, 0.7728, 0.1726, 0.7728, 0.2027, 0.7515, 0.224, 0.7515, 0.224, 0.7214, 0.224, 0.7728, 0.1726, 0.7214, 0.224, 0.7001, 0.2027, 0.7728, 0.1726, 0.0437, 0.7529, 0.0003738, 0.7096, 0.105, 0.605, 0.0003738, 0.7096, 0.0003737, 0.6483, 0.105, 0.605, 0.0003737, 0.6483, 0.0437, 0.605, 0.105, 0.605, 0.105, 0.605, 0.1483, 0.6483, 0.1483, 0.7096, 0.1483, 0.7096, 0.105, 0.7529, 0.105, 0.605, 0.7188, 0.4066, 0.7047, 0.4208, 0.6705, 0.3866, 0.7047, 0.4208, 0.6847, 0.4208, 0.6705, 0.3866, 0.6847, 0.4208, 0.6705, 0.4066, 0.6705, 0.3866, 0.6705, 0.3866, 0.6847, 0.3725, 0.7047, 0.3725, 0.7047, 0.3725, 0.7188, 0.3866, 0.6705, 0.3866, 0.7679, 0.4066, 0.7538, 0.4208, 0.7338, 0.4208, 0.7338, 0.4208, 0.7196, 0.4066, 0.7196, 0.3866, 0.7196, 0.3866, 0.7338, 0.3725, 0.7538, 0.3725, 0.7538, 0.3725, 0.7679, 0.3866, 0.7679, 0.4066, 0.7679, 0.4066, 0.7338, 0.4208, 0.7538, 0.3725])
me_cylinder.materials.append(mat_material_001)
me_cylinder.materials.append(mat_material_002)
me_cylinder.use_remesh_fix_poles = True
me_cylinder.use_remesh_preserve_attributes = False
me_cylinder.use_mirror_vertex_groups = False
me_cylinder.update()

# ---- objects
ob_light = bpy.data.objects.new('Light', light_light)
ob_camera = bpy.data.objects.new('Camera', cam_camera)
ob_cylinder = bpy.data.objects.new('Cylinder', me_cylinder)

# ---- transforms, parenting, visibility, modifiers, constraints
ob_light.location = (4.076, 1.005, 5.904)
ob_light.rotation_euler = (0.6503, 0.05522, 1.866)
ob_light.lock_rotations_4d = False
ob_light.empty_display_type = 'ARROWS'
ob_light.color = (0.0, 0.0, 0.0, 0.0)
ob_light.lineart.crease_threshold = 0.0
ob_camera.location = (7.359, -6.926, 4.958)
ob_camera.rotation_euler = (1.109, 0.0, 0.8149)
ob_camera.lock_rotations_4d = False
ob_camera.empty_display_type = 'ARROWS'
ob_camera.color = (0.0, 0.0, 0.0, 0.0)
ob_camera.display_type = 'WIRE'
ob_camera.lineart.crease_threshold = 0.0
ob_cylinder.location = (0.0, 0.0, -0.75)
ob_cylinder.scale = (0.5, 0.5, 0.5)
ob_cylinder.lineart.crease_threshold = 0.0

# ---- collection membership
col_collection.objects.link(ob_light)
col_collection.objects.link(ob_camera)
col_collection.objects.link(ob_cylinder)

# ---- scene / render settings (as saved in the file)
scene.camera = ob_camera
scene.frame_start = 1; scene.frame_end = 250; scene.frame_set(1)
scene.render.engine = 'BLENDER_EEVEE_NEXT'
scene.cycles.use_denoising = False
scene.cycles.samples = 128
scene.cycles.sampling_pattern = 'TABULATED_SOBOL'
scene.cycles.use_adaptive_sampling = False
scene.cycles.use_light_tree = False
scene.view_settings.view_transform = 'Filmic'
bpy.context.view_layer.update()
